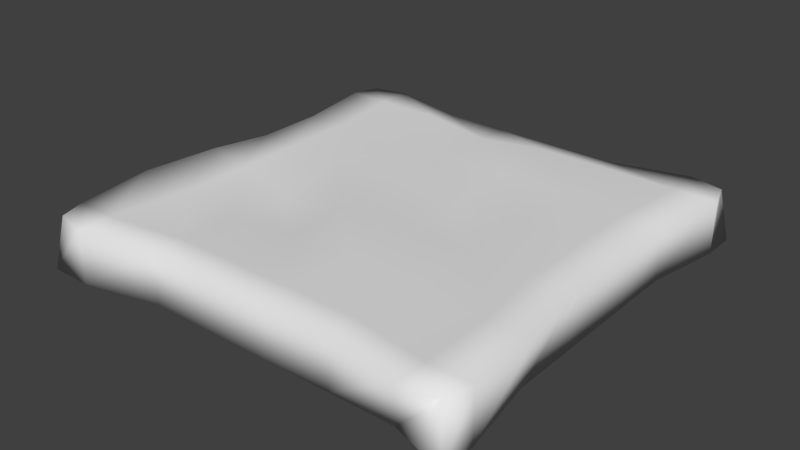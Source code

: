 # Source: Toast.blend  (saved by Blender 2.73.0; exported with 4.5.12 LTS)
import bpy
from mathutils import Matrix  # noqa: F401  (used for matrix-valued properties, if any)

bpy.ops.wm.read_factory_settings(use_empty=True)
scene = bpy.context.scene
scene.name = 'Scene'

# ---- collections
col_collection_1 = bpy.data.collections.new('Collection 1'); scene.collection.children.link(col_collection_1)

# ---- world
world_world = bpy.data.worlds.new('World'); scene.world = world_world
world_world.color = (0.05088, 0.05088, 0.05088)
world_world.use_sun_shadow = False
world_world.sun_shadow_jitter_overblur = 0.0
world_world.cycles.sampling_method = 'MANUAL'
world_world.cycles.sample_map_resolution = 256

# ---- meshes
me_cube = bpy.data.meshes.new('Cube')
me_cube.from_pydata([(-0.2005, -0.2005, -0.02435), (-0.2005, 0.2005, -0.02435), (0.2005, 0.2005, -0.02435), (0.2005, -0.2005, -0.02435), (-0.1927, -0.1927, 0.02435), (-0.1927, 0.1927, 0.02435), (0.1927, 0.1927, 0.02435), (0.1927, -0.1927, 0.02435), (-0.1613, 0.2005, 0.02435), (0.1613, 0.2005, 0.02435), (0.15, 0.1865, -0.02263), (-0.1489, 0.1865, -0.02263), (0.1613, -0.2005, 0.02435), (-0.1613, -0.2005, 0.02435), (-0.1613, -0.2005, -0.02435), (0.15, -0.1852, -0.02263), (-0.2005, -0.1683, 0.02435), (-0.2005, 0.1683, 0.02435), (-0.2005, 0.1683, -0.02435), (-0.1906, -0.1589, -0.0228), (0.2005, 0.1683, 0.02435), (0.2005, -0.1683, 0.02435), (0.2005, -0.1683, -0.02435), (0.2005, 0.1683, -0.02435), (0.1613, 0.1683, 0.02435), (0.1613, -0.1683, 0.02435), (-0.1613, 0.1683, 0.02435), (-0.1613, -0.1683, 0.02435), (-0.1613, 0.1683, -0.02435), (-0.1613, -0.1683, -0.02435), (0.15, 0.1566, -0.02263), (0.1613, -0.1683, -0.02435), (-0.2005, -0.101, 0.03014), (-0.1906, -0.03151, 0.03091), (-0.1906, 0.03217, 0.02328), (-0.1906, 0.09585, 0.02328), (-0.1906, 0.09585, -0.0228), (-0.1906, 0.03217, -0.0228), (-0.1906, -0.03151, -0.0228), (-0.1906, -0.09519, -0.0228), (0.1888, 0.09585, 0.02328), (0.1888, 0.03217, 0.02328), (0.1888, -0.03151, 0.02328), (0.2005, -0.101, 0.02435), (0.1888, -0.09519, -0.0228), (0.1888, -0.03151, -0.0228), (0.1888, 0.03217, -0.0228), (0.1888, 0.09585, -0.0228), (0.1517, 0.09585, 0.02328), (0.1517, 0.03217, 0.02328), (0.1517, -0.03151, 0.02328), (0.1613, -0.101, 0.02435), (-0.1535, 0.09585, 0.02328), (-0.1535, 0.03217, 0.02328), (-0.1535, -0.03151, 0.02328), (-0.1535, -0.09519, 0.02328), (-0.1613, 0.101, -0.02435), (-0.1613, 0.03365, -0.02435), (-0.1613, -0.03365, -0.02435), (-0.1613, -0.101, -0.02435), (0.1613, 0.101, -0.02435), (0.1613, 0.03365, -0.02435), (0.1613, -0.03365, -0.02435), (0.1613, -0.101, -0.02435), (-0.08911, 0.1865, 0.0225), (-0.02932, 0.1865, 0.0225), (0.03046, 0.1865, 0.0225), (0.09025, 0.1865, 0.0225), (0.09025, 0.1865, -0.02263), (0.03046, 0.1865, -0.02263), (-0.02932, 0.1865, -0.02263), (-0.08911, 0.1865, -0.02263), (0.09025, -0.1852, 0.0225), (0.03046, -0.1852, 0.0225), (-0.02932, -0.1852, 0.0225), (-0.08911, -0.1852, 0.0225), (-0.08911, -0.1852, -0.02263), (-0.02932, -0.1852, -0.02263), (0.03046, -0.1852, -0.02263), (0.09025, -0.1852, -0.02263), (-0.09678, -0.1683, -0.02435), (-0.03226, -0.1683, -0.02435), (0.03226, -0.1683, -0.02435), (0.09678, -0.1683, -0.02435), (-0.08911, 0.1566, -0.02263), (-0.02932, 0.1566, -0.02263), (0.03226, 0.1683, -0.02435), (0.09025, 0.1566, -0.02263), (0.09025, -0.1552, 0.0225), (0.03046, -0.1552, 0.0225), (-0.02932, -0.1552, 0.0225), (-0.08911, -0.1552, 0.0225), (0.09678, 0.1683, 0.02435), (0.03226, 0.1683, 0.02435), (-0.02932, 0.1566, 0.0225), (-0.09678, 0.1683, 0.02435), (0.09678, -0.101, 0.02435), (0.03226, -0.101, 0.02435), (-0.02932, -0.09288, 0.0225), (-0.09678, -0.101, 0.01783), (0.09678, -0.03365, 0.02435), (0.03226, -0.03365, 0.02435), (-0.03226, -0.03365, 0.02435), (-0.09678, -0.03365, 0.008793), (0.09678, 0.03365, 0.02435), (0.03226, 0.03365, 0.01432), (-0.03226, 0.03365, 0.02435), (-0.09678, 0.03365, 0.02435), (0.09678, 0.101, 0.02435), (0.03226, 0.101, 0.02435), (-0.03226, 0.101, 0.02435), (-0.09678, 0.101, 0.01502), (-0.09678, -0.101, -0.02435), (-0.03194, -0.101, -0.01454), (0.03226, -0.101, -0.02435), (0.09678, -0.101, -0.02435), (-0.09678, -0.03365, -0.02435), (-0.03226, -0.03365, -0.02435), (0.03226, -0.03365, -0.02435), (0.09678, -0.03365, -0.02435), (-0.09678, 0.03365, -0.01593), (-0.03226, 0.03365, -0.02435), (0.03226, 0.03365, -0.02435), (0.09678, 0.03365, -0.02435), (-0.09678, 0.101, -0.02435), (-0.03226, 0.101, -0.01869), (0.03226, 0.101, -0.02435), (0.09678, 0.101, -0.02435)], [], [(17, 5, 1, 18), (9, 6, 2, 10), (21, 7, 3, 22), (13, 4, 0, 14), (30, 10, 2, 23), (26, 8, 5, 17), (20, 6, 9, 24), (95, 64, 8, 26), (18, 1, 11, 28), (87, 68, 10, 30), (7, 12, 15, 3), (75, 13, 14, 76), (5, 8, 11, 1), (67, 9, 10, 68), (79, 83, 31, 15), (127, 87, 30, 60), (0, 19, 29, 14), (36, 18, 28, 56), (75, 91, 27, 13), (111, 95, 26, 52), (7, 21, 25, 12), (40, 20, 24, 48), (13, 27, 16, 4), (52, 26, 17, 35), (15, 31, 22, 3), (60, 30, 23, 47), (6, 20, 23, 2), (43, 21, 22, 44), (4, 16, 19, 0), (35, 17, 18, 36), (16, 32, 39, 19), (32, 33, 38, 39), (33, 34, 37, 38), (34, 35, 36, 37), (20, 40, 47, 23), (40, 41, 46, 47), (41, 42, 45, 46), (42, 43, 44, 45), (31, 63, 44, 22), (63, 62, 45, 44), (62, 61, 46, 45), (61, 60, 47, 46), (27, 55, 32, 16), (55, 54, 33, 32), (54, 53, 34, 33), (53, 52, 35, 34), (21, 43, 51, 25), (43, 42, 50, 51), (42, 41, 49, 50), (41, 40, 48, 49), (91, 99, 55, 27), (99, 103, 54, 55), (103, 107, 53, 54), (107, 111, 52, 53), (19, 39, 59, 29), (39, 38, 58, 59), (38, 37, 57, 58), (37, 36, 56, 57), (83, 115, 63, 31), (115, 119, 62, 63), (119, 123, 61, 62), (123, 127, 60, 61), (57, 56, 124, 120), (120, 124, 125, 121), (121, 125, 126, 122), (122, 126, 127, 123), (58, 57, 120, 116), (116, 120, 121, 117), (117, 121, 122, 118), (118, 122, 123, 119), (59, 58, 116, 112), (112, 116, 117, 113), (113, 117, 118, 114), (114, 118, 119, 115), (29, 59, 112, 80), (80, 112, 113, 81), (81, 113, 114, 82), (82, 114, 115, 83), (49, 48, 108, 104), (104, 108, 109, 105), (105, 109, 110, 106), (106, 110, 111, 107), (50, 49, 104, 100), (100, 104, 105, 101), (101, 105, 106, 102), (102, 106, 107, 103), (51, 50, 100, 96), (96, 100, 101, 97), (97, 101, 102, 98), (98, 102, 103, 99), (25, 51, 96, 88), (88, 96, 97, 89), (89, 97, 98, 90), (90, 98, 99, 91), (48, 24, 92, 108), (108, 92, 93, 109), (109, 93, 94, 110), (110, 94, 95, 111), (12, 25, 88, 72), (72, 88, 89, 73), (73, 89, 90, 74), (74, 90, 91, 75), (56, 28, 84, 124), (124, 84, 85, 125), (125, 85, 86, 126), (126, 86, 87, 127), (14, 29, 80, 76), (76, 80, 81, 77), (77, 81, 82, 78), (78, 82, 83, 79), (8, 64, 71, 11), (64, 65, 70, 71), (65, 66, 69, 70), (66, 67, 68, 69), (12, 72, 79, 15), (72, 73, 78, 79), (73, 74, 77, 78), (74, 75, 76, 77), (28, 11, 71, 84), (84, 71, 70, 85), (85, 70, 69, 86), (86, 69, 68, 87), (24, 9, 67, 92), (92, 67, 66, 93), (93, 66, 65, 94), (94, 65, 64, 95)])
me_cube.polygons.foreach_set('use_smooth', [True] * 126)
_uv = me_cube.uv_layers.new(name='UVMap')
_uv.uv.foreach_set('vector', [0.0, 0.0, 1.0, 0.0, 1.0, 1.0, 0.0, 1.0, 0.0, 0.0, 1.0, 0.0, 1.0, 1.0, 0.0, 1.0, 0.0, 0.0, 1.0, 0.0, 1.0, 1.0, 0.0, 1.0, 0.0, 0.0, 1.0, 0.0, 1.0, 1.0, 0.0, 1.0, 0.0, 0.0, 1.0, 0.0, 1.0, 1.0, 0.0, 1.0, 0.0, 0.0, 1.0, 0.0, 1.0, 1.0, 0.0, 1.0, 0.0, 0.0, 1.0, 0.0, 1.0, 1.0, 0.0, 1.0, 0.0, 0.8, 1.0, 0.8, 1.0, 1.0, 0.0, 1.0, 0.0, 0.0, 1.0, 0.0, 1.0, 1.0, 0.0, 1.0, 0.0, 0.8, 1.0, 0.8, 1.0, 1.0, 0.0, 1.0, 0.0, 0.0, 1.0, 0.0, 1.0, 1.0, 0.0, 1.0, 0.8, 0.0, 1.0, 0.0, 1.0, 1.0, 0.8, 1.0, 0.0, 0.0, 1.0, 0.0, 1.0, 1.0, 0.0, 1.0, 0.8, 0.0, 1.0, 0.0, 1.0, 1.0, 0.8, 1.0, 0.0, 0.8, 1.0, 0.8, 1.0, 1.0, 0.0, 1.0, 0.8, 0.8, 1.0, 0.8, 1.0, 1.0, 0.8, 1.0, 0.0, 0.0, 1.0, 0.0, 1.0, 1.0, 0.0, 1.0, 0.8, 0.0, 1.0, 0.0, 1.0, 1.0, 0.8, 1.0, 0.0, 0.8, 1.0, 0.8, 1.0, 1.0, 0.0, 1.0, 0.8, 0.8, 1.0, 0.8, 1.0, 1.0, 0.8, 1.0, 0.0, 0.0, 1.0, 0.0, 1.0, 1.0, 0.0, 1.0, 0.8, 0.0, 1.0, 0.0, 1.0, 1.0, 0.8, 1.0, 0.0, 0.0, 1.0, 0.0, 1.0, 1.0, 0.0, 1.0, 0.8, 0.0, 1.0, 0.0, 1.0, 1.0, 0.8, 1.0, 0.0, 0.0, 1.0, 0.0, 1.0, 1.0, 0.0, 1.0, 0.8, 0.0, 1.0, 0.0, 1.0, 1.0, 0.8, 1.0, 0.0, 0.0, 1.0, 0.0, 1.0, 1.0, 0.0, 1.0, 0.8, 0.0, 1.0, 0.0, 1.0, 1.0, 0.8, 1.0, 0.0, 0.0, 1.0, 0.0, 1.0, 1.0, 0.0, 1.0, 0.8, 0.0, 1.0, 0.0, 1.0, 1.0, 0.8, 1.0, 0.0, 0.0, 0.2, 0.0, 0.2, 1.0, 0.0, 1.0, 0.2, 0.0, 0.4, 0.0, 0.4, 1.0, 0.2, 1.0, 0.4, 0.0, 0.6, 0.0, 0.6, 1.0, 0.4, 1.0, 0.6, 0.0, 0.8, 0.0, 0.8, 1.0, 0.6, 1.0, 0.0, 0.0, 0.2, 0.0, 0.2, 1.0, 0.0, 1.0, 0.2, 0.0, 0.4, 0.0, 0.4, 1.0, 0.2, 1.0, 0.4, 0.0, 0.6, 0.0, 0.6, 1.0, 0.4, 1.0, 0.6, 0.0, 0.8, 0.0, 0.8, 1.0, 0.6, 1.0, 0.0, 0.0, 0.2, 0.0, 0.2, 1.0, 0.0, 1.0, 0.2, 0.0, 0.4, 0.0, 0.4, 1.0, 0.2, 1.0, 0.4, 0.0, 0.6, 0.0, 0.6, 1.0, 0.4, 1.0, 0.6, 0.0, 0.8, 0.0, 0.8, 1.0, 0.6, 1.0, 0.0, 0.0, 0.2, 0.0, 0.2, 1.0, 0.0, 1.0, 0.2, 0.0, 0.4, 0.0, 0.4, 1.0, 0.2, 1.0, 0.4, 0.0, 0.6, 0.0, 0.6, 1.0, 0.4, 1.0, 0.6, 0.0, 0.8, 0.0, 0.8, 1.0, 0.6, 1.0, 0.0, 0.0, 0.2, 0.0, 0.2, 1.0, 0.0, 1.0, 0.2, 0.0, 0.4, 0.0, 0.4, 1.0, 0.2, 1.0, 0.4, 0.0, 0.6, 0.0, 0.6, 1.0, 0.4, 1.0, 0.6, 0.0, 0.8, 0.0, 0.8, 1.0, 0.6, 1.0, 0.0, 0.8, 0.2, 0.8, 0.2, 1.0, 0.0, 1.0, 0.2, 0.8, 0.4, 0.8, 0.4, 1.0, 0.2, 1.0, 0.4, 0.8, 0.6, 0.8, 0.6, 1.0, 0.4, 1.0, 0.6, 0.8, 0.8, 0.8, 0.8, 1.0, 0.6, 1.0, 0.0, 0.0, 0.2, 0.0, 0.2, 1.0, 0.0, 1.0, 0.2, 0.0, 0.4, 0.0, 0.4, 1.0, 0.2, 1.0, 0.4, 0.0, 0.6, 0.0, 0.6, 1.0, 0.4, 1.0, 0.6, 0.0, 0.8, 0.0, 0.8, 1.0, 0.6, 1.0, 0.0, 0.8, 0.2, 0.8, 0.2, 1.0, 0.0, 1.0, 0.2, 0.8, 0.4, 0.8, 0.4, 1.0, 0.2, 1.0, 0.4, 0.8, 0.6, 0.8, 0.6, 1.0, 0.4, 1.0, 0.6, 0.8, 0.8, 0.8, 0.8, 1.0, 0.6, 1.0, 0.6, 0.0, 0.8, 0.0, 0.8, 0.2, 0.6, 0.2, 0.6, 0.2, 0.8, 0.2, 0.8, 0.4, 0.6, 0.4, 0.6, 0.4, 0.8, 0.4, 0.8, 0.6, 0.6, 0.6, 0.6, 0.6, 0.8, 0.6, 0.8, 0.8, 0.6, 0.8, 0.4, 0.0, 0.6, 0.0, 0.6, 0.2, 0.4, 0.2, 0.4, 0.2, 0.6, 0.2, 0.6, 0.4, 0.4, 0.4, 0.4, 0.4, 0.6, 0.4, 0.6, 0.6, 0.4, 0.6, 0.4, 0.6, 0.6, 0.6, 0.6, 0.8, 0.4, 0.8, 0.2, 0.0, 0.4, 0.0, 0.4, 0.2, 0.2, 0.2, 0.2, 0.2, 0.4, 0.2, 0.4, 0.4, 0.2, 0.4, 0.2, 0.4, 0.4, 0.4, 0.4, 0.6, 0.2, 0.6, 0.2, 0.6, 0.4, 0.6, 0.4, 0.8, 0.2, 0.8, 0.0, 0.0, 0.2, 0.0, 0.2, 0.2, 0.0, 0.2, 0.0, 0.2, 0.2, 0.2, 0.2, 0.4, 0.0, 0.4, 0.0, 0.4, 0.2, 0.4, 0.2, 0.6, 0.0, 0.6, 0.0, 0.6, 0.2, 0.6, 0.2, 0.8, 0.0, 0.8, 0.6, 0.0, 0.8, 0.0, 0.8, 0.2, 0.6, 0.2, 0.6, 0.2, 0.8, 0.2, 0.8, 0.4, 0.6, 0.4, 0.6, 0.4, 0.8, 0.4, 0.8, 0.6, 0.6, 0.6, 0.6, 0.6, 0.8, 0.6, 0.8, 0.8, 0.6, 0.8, 0.4, 0.0, 0.6, 0.0, 0.6, 0.2, 0.4, 0.2, 0.4, 0.2, 0.6, 0.2, 0.6, 0.4, 0.4, 0.4, 0.4, 0.4, 0.6, 0.4, 0.6, 0.6, 0.4, 0.6, 0.4, 0.6, 0.6, 0.6, 0.6, 0.8, 0.4, 0.8, 0.2, 0.0, 0.4, 0.0, 0.4, 0.2, 0.2, 0.2, 0.2, 0.2, 0.4, 0.2, 0.4, 0.4, 0.2, 0.4, 0.2, 0.4, 0.4, 0.4, 0.4, 0.6, 0.2, 0.6, 0.2, 0.6, 0.4, 0.6, 0.4, 0.8, 0.2, 0.8, 0.0, 0.0, 0.2, 0.0, 0.2, 0.2, 0.0, 0.2, 0.0, 0.2, 0.2, 0.2, 0.2, 0.4, 0.0, 0.4, 0.0, 0.4, 0.2, 0.4, 0.2, 0.6, 0.0, 0.6, 0.0, 0.6, 0.2, 0.6, 0.2, 0.8, 0.0, 0.8, 0.8, 0.0, 1.0, 0.0, 1.0, 0.2, 0.8, 0.2, 0.8, 0.2, 1.0, 0.2, 1.0, 0.4, 0.8, 0.4, 0.8, 0.4, 1.0, 0.4, 1.0, 0.6, 0.8, 0.6, 0.8, 0.6, 1.0, 0.6, 1.0, 0.8, 0.8, 0.8, 0.0, 0.0, 1.0, 0.0, 1.0, 0.2, 0.0, 0.2, 0.0, 0.2, 1.0, 0.2, 1.0, 0.4, 0.0, 0.4, 0.0, 0.4, 1.0, 0.4, 1.0, 0.6, 0.0, 0.6, 0.0, 0.6, 1.0, 0.6, 1.0, 0.8, 0.0, 0.8, 0.8, 0.0, 1.0, 0.0, 1.0, 0.2, 0.8, 0.2, 0.8, 0.2, 1.0, 0.2, 1.0, 0.4, 0.8, 0.4, 0.8, 0.4, 1.0, 0.4, 1.0, 0.6, 0.8, 0.6, 0.8, 0.6, 1.0, 0.6, 1.0, 0.8, 0.8, 0.8, 0.0, 0.0, 1.0, 0.0, 1.0, 0.2, 0.0, 0.2, 0.0, 0.2, 1.0, 0.2, 1.0, 0.4, 0.0, 0.4, 0.0, 0.4, 1.0, 0.4, 1.0, 0.6, 0.0, 0.6, 0.0, 0.6, 1.0, 0.6, 1.0, 0.8, 0.0, 0.8, 0.0, 0.0, 0.2, 0.0, 0.2, 1.0, 0.0, 1.0, 0.2, 0.0, 0.4, 0.0, 0.4, 1.0, 0.2, 1.0, 0.4, 0.0, 0.6, 0.0, 0.6, 1.0, 0.4, 1.0, 0.6, 0.0, 0.8, 0.0, 0.8, 1.0, 0.6, 1.0, 0.0, 0.0, 0.2, 0.0, 0.2, 1.0, 0.0, 1.0, 0.2, 0.0, 0.4, 0.0, 0.4, 1.0, 0.2, 1.0, 0.4, 0.0, 0.6, 0.0, 0.6, 1.0, 0.4, 1.0, 0.6, 0.0, 0.8, 0.0, 0.8, 1.0, 0.6, 1.0, 0.0, 0.0, 1.0, 0.0, 1.0, 0.2, 0.0, 0.2, 0.0, 0.2, 1.0, 0.2, 1.0, 0.4, 0.0, 0.4, 0.0, 0.4, 1.0, 0.4, 1.0, 0.6, 0.0, 0.6, 0.0, 0.6, 1.0, 0.6, 1.0, 0.8, 0.0, 0.8, 0.0, 0.0, 1.0, 0.0, 1.0, 0.2, 0.0, 0.2, 0.0, 0.2, 1.0, 0.2, 1.0, 0.4, 0.0, 0.4, 0.0, 0.4, 1.0, 0.4, 1.0, 0.6, 0.0, 0.6, 0.0, 0.6, 1.0, 0.6, 1.0, 0.8, 0.0, 0.8])
me_cube.use_remesh_preserve_volume = False
me_cube.use_remesh_preserve_attributes = False
me_cube.use_mirror_vertex_groups = False
me_cube.update()

# ---- objects
ob_bread = bpy.data.objects.new('bread', me_cube)

# ---- transforms, parenting, visibility, modifiers, constraints
ob_bread.location = (0.0, 0.0, 0.0293)
ob_bread.lineart.crease_threshold = 0.0

# ---- collection membership
col_collection_1.objects.link(ob_bread)

# ---- scene / render settings (as saved in the file)
scene.frame_start = 1; scene.frame_end = 250; scene.frame_set(1)
scene.render.engine = 'BLENDER_EEVEE_NEXT'
scene.render.resolution_percentage = 50
scene.render.dither_intensity = 0.0
scene.cycles.use_denoising = False
scene.cycles.samples = 10
scene.cycles.sampling_pattern = 'TABULATED_SOBOL'
scene.cycles.light_sampling_threshold = 0.0
scene.cycles.use_adaptive_sampling = False
scene.cycles.use_light_tree = False
scene.cycles.blur_glossy = 0.0
scene.cycles.pixel_filter_type = 'GAUSSIAN'
scene.cycles.sample_clamp_indirect = 0.0
scene.view_settings.view_transform = 'Standard'
bpy.context.view_layer.update()

# ---- added for rendering (the .blend has no active camera and no usable light): camera, sun
cam_auto = bpy.data.cameras.new('AutoCamera')
cam_auto.lens = 50.0
cam_auto.sensor_width = 36.0
cam_auto.clip_end = 1000.0
ob_auto_camera = bpy.data.objects.new('AutoCamera', cam_auto)
scene.collection.objects.link(ob_auto_camera)
ob_auto_camera.location = (0.527304, -0.632765, 0.454421)
ob_auto_camera.rotation_euler = (1.09748, -7.21219e-08, 0.694738)
scene.camera = ob_auto_camera
light_auto_sun = bpy.data.lights.new('AutoSun', 'SUN')
light_auto_sun.energy = 3.0
light_auto_sun.angle = 0.0523599
ob_auto_sun = bpy.data.objects.new('AutoSun', light_auto_sun)
scene.collection.objects.link(ob_auto_sun)
ob_auto_sun.rotation_euler = (0.872665, 0.174533, 0.523599)
bpy.context.view_layer.update()
